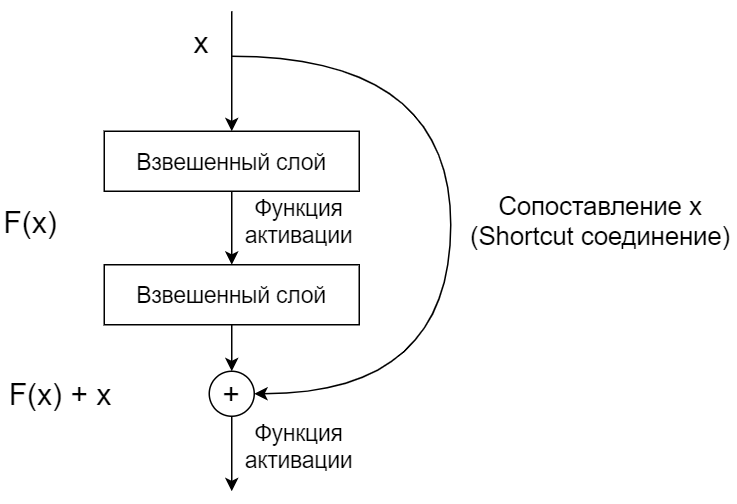

The diagram above was exported from draw.io. Its source (the exported page's mxGraphModel, read from the mxfile embedded in the PNG):
<mxGraphModel dx="692" dy="387" grid="1" gridSize="10" guides="1" tooltips="1" connect="1" arrows="1" fold="1" page="1" pageScale="1" pageWidth="827" pageHeight="1169" math="0" shadow="0">
  <root>
    <mxCell id="0" />
    <mxCell id="1" parent="0" />
    <mxCell id="HH2V3pdyOQTM27PXW_n_-1" value="&lt;font style=&quot;font-size: 15px;&quot;&gt;Взвешенный слой&lt;/font&gt;" style="rounded=0;whiteSpace=wrap;html=1;fontSize=15;" parent="1" vertex="1">
      <mxGeometry x="329" y="220" width="170" height="40" as="geometry" />
    </mxCell>
    <mxCell id="HH2V3pdyOQTM27PXW_n_-2" value="&lt;span style=&quot;font-size: 20px;&quot;&gt;x&lt;/span&gt;" style="text;html=1;strokeColor=none;fillColor=none;align=center;verticalAlign=middle;whiteSpace=wrap;rounded=0;fontSize=20;" parent="1" vertex="1">
      <mxGeometry x="374" y="150" width="40" height="20" as="geometry" />
    </mxCell>
    <mxCell id="HH2V3pdyOQTM27PXW_n_-3" value="" style="endArrow=classic;html=1;entryX=0.5;entryY=0;entryDx=0;entryDy=0;" parent="1" target="HH2V3pdyOQTM27PXW_n_-1" edge="1">
      <mxGeometry width="50" height="50" relative="1" as="geometry">
        <mxPoint x="414" y="140" as="sourcePoint" />
        <mxPoint x="440" y="270" as="targetPoint" />
      </mxGeometry>
    </mxCell>
    <mxCell id="G3569i9F23M5vqL857fC-2" value="&lt;font style=&quot;font-size: 15px&quot;&gt;Взвешенный слой&lt;/font&gt;" style="rounded=0;whiteSpace=wrap;html=1;" vertex="1" parent="1">
      <mxGeometry x="329" y="309" width="170" height="40" as="geometry" />
    </mxCell>
    <mxCell id="G3569i9F23M5vqL857fC-3" value="" style="endArrow=classic;html=1;exitX=0.5;exitY=1;exitDx=0;exitDy=0;" edge="1" parent="1" source="HH2V3pdyOQTM27PXW_n_-1" target="G3569i9F23M5vqL857fC-2">
      <mxGeometry width="50" height="50" relative="1" as="geometry">
        <mxPoint x="413" y="260" as="sourcePoint" />
        <mxPoint x="413" y="340" as="targetPoint" />
      </mxGeometry>
    </mxCell>
    <mxCell id="G3569i9F23M5vqL857fC-4" value="" style="curved=1;endArrow=classic;html=1;fontSize=20;exitX=1;exitY=1;exitDx=0;exitDy=0;entryX=1;entryY=0.5;entryDx=0;entryDy=0;" edge="1" parent="1" source="HH2V3pdyOQTM27PXW_n_-2" target="G3569i9F23M5vqL857fC-5">
      <mxGeometry width="50" height="50" relative="1" as="geometry">
        <mxPoint x="420" y="160" as="sourcePoint" />
        <mxPoint x="440" y="420" as="targetPoint" />
        <Array as="points">
          <mxPoint x="560" y="170" />
          <mxPoint x="560" y="395" />
        </Array>
      </mxGeometry>
    </mxCell>
    <mxCell id="G3569i9F23M5vqL857fC-5" value="+" style="ellipse;whiteSpace=wrap;html=1;fontSize=20;" vertex="1" parent="1">
      <mxGeometry x="399" y="380" width="30" height="30" as="geometry" />
    </mxCell>
    <mxCell id="G3569i9F23M5vqL857fC-6" value="" style="endArrow=classic;html=1;exitX=0.5;exitY=1;exitDx=0;exitDy=0;" edge="1" parent="1">
      <mxGeometry width="50" height="50" relative="1" as="geometry">
        <mxPoint x="414" y="349" as="sourcePoint" />
        <mxPoint x="414" y="380" as="targetPoint" />
      </mxGeometry>
    </mxCell>
    <mxCell id="G3569i9F23M5vqL857fC-7" value="&lt;font style=&quot;font-size: 15px;&quot;&gt;Функция активации&lt;/font&gt;" style="text;html=1;strokeColor=none;fillColor=none;align=center;verticalAlign=middle;whiteSpace=wrap;rounded=0;fontSize=15;" vertex="1" parent="1">
      <mxGeometry x="429" y="270" width="60" height="20" as="geometry" />
    </mxCell>
    <mxCell id="G3569i9F23M5vqL857fC-11" value="&lt;font style=&quot;font-size: 15px;&quot;&gt;Функция активации&lt;/font&gt;" style="text;html=1;strokeColor=none;fillColor=none;align=center;verticalAlign=middle;whiteSpace=wrap;rounded=0;fontSize=15;" vertex="1" parent="1">
      <mxGeometry x="429" y="420" width="60" height="20" as="geometry" />
    </mxCell>
    <mxCell id="G3569i9F23M5vqL857fC-14" value="" style="endArrow=classic;html=1;exitX=0.5;exitY=1;exitDx=0;exitDy=0;" edge="1" parent="1" source="G3569i9F23M5vqL857fC-5">
      <mxGeometry width="50" height="50" relative="1" as="geometry">
        <mxPoint x="424" y="359" as="sourcePoint" />
        <mxPoint x="414" y="460" as="targetPoint" />
      </mxGeometry>
    </mxCell>
    <mxCell id="G3569i9F23M5vqL857fC-16" value="Сопоставление x&lt;br&gt;(Shortcut соединение)" style="text;html=1;strokeColor=none;fillColor=none;align=center;verticalAlign=middle;whiteSpace=wrap;rounded=0;fontSize=17;" vertex="1" parent="1">
      <mxGeometry x="570" y="270" width="180" height="20" as="geometry" />
    </mxCell>
    <mxCell id="G3569i9F23M5vqL857fC-17" value="F(x)" style="text;html=1;strokeColor=none;fillColor=none;align=center;verticalAlign=middle;whiteSpace=wrap;rounded=0;fontSize=20;" vertex="1" parent="1">
      <mxGeometry x="260" y="270" width="40" height="20" as="geometry" />
    </mxCell>
    <mxCell id="G3569i9F23M5vqL857fC-18" value="F(x) + x" style="text;html=1;strokeColor=none;fillColor=none;align=center;verticalAlign=middle;whiteSpace=wrap;rounded=0;fontSize=20;" vertex="1" parent="1">
      <mxGeometry x="260" y="385" width="80" height="20" as="geometry" />
    </mxCell>
  </root>
</mxGraphModel>